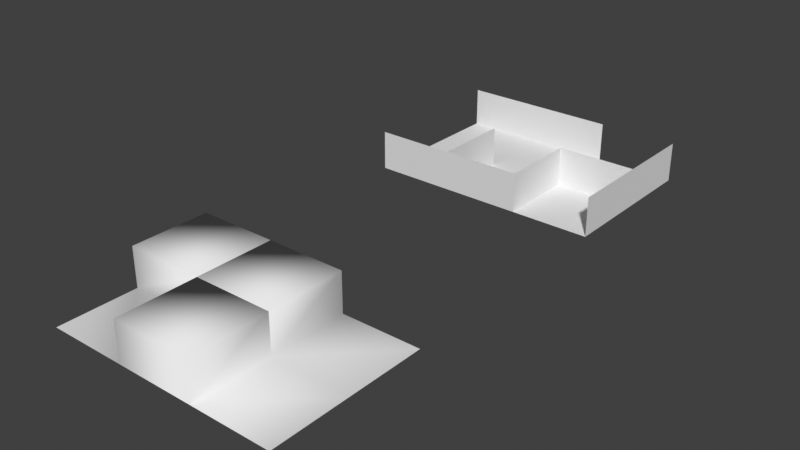 # Source: edge_distribute_propagation.blend  (saved by Blender 5.2.7; exported with 4.5.12 LTS)
import bpy
from mathutils import Matrix  # noqa: F401  (used for matrix-valued properties, if any)

bpy.ops.wm.read_factory_settings(use_empty=True)
scene = bpy.context.scene
scene.name = 'Scene'

# ---- collections
col_collection = bpy.data.collections.new('Collection'); scene.collection.children.link(col_collection)

# ---- node groups
ng_edge_and_distribute_points = bpy.data.node_groups.new('Edge and Distribute Points', 'GeometryNodeTree')
_s = ng_edge_and_distribute_points.interface.new_socket(name='Geometry', in_out='OUTPUT', socket_type='NodeSocketGeometry')
_s = ng_edge_and_distribute_points.interface.new_socket(name='Geometry', in_out='INPUT', socket_type='NodeSocketGeometry')
_s = ng_edge_and_distribute_points.interface.new_socket(name='Density Factor', in_out='INPUT', socket_type='NodeSocketFloat')
_s.subtype = 'FACTOR'
_s.default_value = 1.0
_s.min_value = 0.0
_s.max_value = 1.0
ng_edge_and_distribute_points.is_modifier = True
_N = ng_edge_and_distribute_points.nodes; _L = ng_edge_and_distribute_points.links
n0 = _N.new('GeometryNodeSetShadeSmooth'); n0.name = 'Set Shade Smooth'; n0.location = (-1, 96)
n1 = _N.new('GeometryNodeInputShadeSmooth'); n1.name = 'Is Face Smooth'; n1.location = (-76, 96)
n2 = _N.new('GeometryNodeCaptureAttribute'); n2.name = 'Capture Attribute'; n2.location = (-51, 96)
n2.capture_items.clear()
n2.domain = 'FACE'
n3 = _N.new('NodeGroupInput'); n3.name = 'Group Input'; n3.location = (-300, -80)
n4 = _N.new('FunctionNodeRandomValue'); n4.name = 'Random Value'; n4.location = (-300, 80)
n4.data_type = 'BOOLEAN'
n4.inputs[6].default_value = 0.6167
n5 = _N.new('GeometryNodeDistributePointsOnFaces'); n5.name = 'Distribute Points on Faces'; n5.location = (220, 0)
n5.distribute_method = 'POISSON'
n5.use_legacy_normal = True
n5.inputs[2].default_value = 0.08
n5.inputs[3].default_value = 100.0
n5.inputs[4].default_value = 119.9
n6 = _N.new('GeometryNodePointsToVertices'); n6.name = 'Points to Vertices'; n6.location = (440, 0)
n7 = _N.new('GeometryNodeExtrudeMesh'); n7.name = 'Extrude Mesh'; n7.location = (-26, 96)
n7.inputs[2].default_value = (0.0, 0.0, 1.0)
n8 = _N.new('GeometryNodeJoinGeometry'); n8.name = 'Join Geometry'; n8.location = (640, 80)
n9 = _N.new('NodeGroupOutput'); n9.name = 'Group Output'; n9.location = (820, 80)
_L.new(n3.outputs[0], n2.inputs[0])
_L.new(n4.outputs[3], n7.inputs[1])
_L.new(n5.outputs[0], n6.inputs[0])
_L.new(n0.outputs[0], n8.inputs[0])
_L.new(n8.outputs[0], n9.inputs[0])
_L.new(n0.outputs[0], n5.inputs[0])
_L.new(n7.outputs[2], n5.inputs[1])
_L.new(n3.outputs[1], n5.inputs[5])
_L.new(n6.outputs[0], n8.inputs[0])
_L.new(n1.outputs[0], n2.inputs[1])
_L.new(n2.outputs[0], n7.inputs[0])
_L.new(n7.outputs[0], n0.inputs[0])
_L.new(n2.outputs[1], n0.inputs[2])
n9.is_active_output = True

# ---- world
world_world = bpy.data.worlds.new('World'); scene.world = world_world
world_world.use_nodes = True; world_world.node_tree.nodes.clear()
_N = world_world.node_tree.nodes; _L = world_world.node_tree.links
n0 = _N.new('ShaderNodeOutputWorld'); n0.name = 'World Output'; n0.location = (300, 300)
n1 = _N.new('ShaderNodeBackground'); n1.name = 'Background'; n1.location = (10, 300)
n1.inputs[0].default_value = (0.05088, 0.05088, 0.05088, 1.0)
_L.new(n1.outputs[0], n0.inputs[0])
n0.is_active_output = True
world_world.color = (0.05088, 0.05088, 0.05088)
world_world.use_sun_shadow = False
world_world.sun_shadow_jitter_overblur = 0.0

# ---- meshes
me_plane = bpy.data.meshes.new('Plane')
me_plane.from_pydata([(0.0, 0.0, 1.163e-09), (2.0, 0.0, -1.163e-09), (0.0, 2.0, 1.163e-09), (2.0, 2.0, -1.163e-09), (-2.0, 0.0, 0.0), (-2.0, 2.0, 0.0), (0.0, -2.0, 1.163e-09), (2.0, -2.0, -1.163e-09), (-2.0, -2.0, 0.0), (-4.0, 0.0, 0.0), (-4.0, 2.0, 0.0), (-4.0, -2.0, 0.0)], [], [(0, 1, 3, 2), (0, 2, 5, 4), (0, 4, 8, 6), (1, 0, 6, 7), (8, 4, 9, 11), (4, 5, 10, 9)])
_k = {(0, 2): 1.0, (0, 1): 1.0, (0, 4): 1.0, (6, 7): 1.0, (4, 8): 1.0, (0, 6): 1.0, (9, 11): 1.0}
me_plane.attributes.new('crease_edge', 'FLOAT', 'EDGE').data.foreach_set('value', [_k.get((min(e.vertices), max(e.vertices)), 0.0) for e in me_plane.edges])
_uv = me_plane.uv_layers.new(name='UVMap')
_uv.uv.foreach_set('vector', [0.0, 0.0, 1.0, 0.0, 1.0, 1.0, 0.0, 1.0, 0.0, 0.0, 0.0, 1.0, 0.0, 1.0, 0.0, 0.0, 0.0, 0.0, 0.0, 0.0, 0.0, 0.0, 0.0, 0.0, 1.0, 0.0, 0.0, 0.0, 0.0, 0.0, 1.0, 0.0, 0.0, 0.0, 0.0, 0.0, 0.0, 0.0, 0.0, 0.0, 0.0, 0.0, 0.0, 1.0, 0.0, 1.0, 0.0, 0.0])
me_plane.use_remesh_fix_poles = True
me_plane.use_remesh_preserve_attributes = False
me_plane.update()
me_plane_001 = bpy.data.meshes.new('Plane.001')
me_plane_001.from_pydata([(0.0, 0.0, 1.163e-09), (2.0, 0.0, -1.163e-09), (0.0, 2.0, 1.163e-09), (2.0, 2.0, -1.163e-09), (-2.0, 0.0, 0.0), (-2.0, 2.0, 0.0), (0.0, -2.0, 1.163e-09), (2.0, -2.0, -1.163e-09), (-2.0, -2.0, 0.0), (-4.0, 0.0, 0.0), (-4.0, 2.0, 0.0), (-4.0, -2.0, 0.0), (5.087e-10, 0.0, 1.0), (2.0, 0.0, 1.0), (0.0, 2.0, 1.0), (2.0, 2.0, 1.0), (-2.0, 0.0, 1.0), (-2.0, 2.0, 1.0), (1.454e-10, -2.0, 1.0), (2.0, -2.0, 1.0), (-2.0, -2.0, 1.0), (-4.0, 2.0, 1.0), (-4.0, -2.0, 1.0), (1.395, 0.0, 0.2192), (-0.7245, -2.0, 0.1015), (0.854, 0.0, 0.3988), (1.296, 0.0, 0.4283), (1.966, 0.0, 0.919), (0.8554, 0.0, 0.2928), (1.47, 0.0, 0.3484), (2.845e-10, -0.8269, 0.5593), (-0.6936, -2.0, 0.3888), (1.21, 0.0, 0.1982), (-0.216, -2.0, 0.07289), (1.481, 0.0, 0.6276), (2.542e-10, -1.113, 0.6399), (1.709, 0.0, 0.2581), (0.4894, 0.0, 0.0003686), (1.301, 0.0, 0.06518), (1.135, 0.0, 0.1471), (3.08e-10, -1.084, 0.9747), (1.997, 0.0, 0.7598), (1.829, 0.0, 0.2682), (2.787e-10, -0.6996, 0.5478), (1.895, 0.0, 0.1614), (1.61, 0.0, 0.09678), (3.892e-10, -0.6397, 0.9772), (1.625, 0.0, 0.1879), (-2.0, -0.2233, 0.1334), (0.3463, 0.0, 0.1165), (2.835e-10, -1.16, 0.9007), (-2.0, -0.292, 0.2339), (5.659e-11, -1.952, 0.3296), (1.687, 0.0, 0.7304), (1.556e-10, -1.869, 0.9059), (3.875e-11, -1.125, 0.07616), (1.448e-10, -1.118, 0.2846), (9.823e-11, -0.2104, 0.1931), (2.0, -0.4488, 0.5381), (0.5406, 0.0, 0.1604), (0.6558, 0.0, 0.08206), (-1.358, -2.0, 0.09606), (-2.0, -0.537, 0.1895), (0.8334, 0.0, 0.1115), (-2.0, -0.8405, 0.2468), (3.17e-10, -0.7761, 0.651), (9.876e-11, -0.4731, 0.1941), (-2.0, -1.787, 0.624), (1.855, 0.0, 0.4204), (-2.0, -1.886, 0.4589), (1.416e-10, -1.652, 0.539), (1.994e-10, -0.3994, 0.392), (-2.0, -1.62, 0.5102), (-2.083, -2.0, 0.4877), (1.488, 0.0, 0.1899), (1.217, 0.0, 0.4515), (-2.0, -1.552, 0.5939), (1.669e-10, -0.7048, 0.328), (-2.0, -1.277, 0.276), (-2.0, -0.9475, 0.1547), (1.679, 0.0, 0.5951), (1.675, 0.0, 0.03999), (0.4523, 0.0, 0.0859), (-2.0, -1.206, 0.3724), (0.4121, 0.0, 0.1761), (-3.573, -2.0, 0.3778), (1.08, 0.0, 0.0521), (-2.0, -0.7388, 0.3308), (-1.187, -2.0, 0.3578), (1.674e-10, -1.686, 0.7587), (-2.0, -1.132, 0.4114), (4.067e-10, -0.1276, 0.7994), (3.372e-10, -0.07285, 0.6629), (2.133e-10, -1.357, 0.6636), (1.073, 0.0, 0.2397), (1.563, 0.0, 0.3193), (1.726, 0.0, 0.4252), (-2.0, -1.044, 0.1453), (1.548, 0.0, 0.451), (1.825e-10, -1.57, 0.7184), (3.04e-10, -0.1424, 0.5977), (1.415, 0.0, 0.6917), (-2.0, -1.762, 0.341), (1.058e-10, -1.713, 0.3692), (1.4e-10, -0.9123, 0.2752), (9.872e-11, -0.6867, 0.194), (2.0, -1.25, 0.3417), (1.911e-11, -1.998, 0.1291), (-2.0, -0.7286, 0.04573), (-2.0, -0.1455, 0.02486), (1.538e-10, -1.538, 0.481), (1.133, 0.0, 0.4354), (1.348e-10, -0.3826, 0.265), (1.634, 0.0, 0.426), (-0.3616, -2.0, 0.1288), (2.637e-11, -0.9594, 0.05184), (-0.2524, -2.0, 0.5764), (1.8, 0.0, 0.79), (3.46e-10, -0.752, 0.8203), (-2.0, -0.2513, 0.04778), (2.0, -0.4665, 0.4263), (1.099e-10, -0.7768, 0.2161), (6.339e-11, -2.0, 0.4356), (3.355e-10, -0.5585, 0.6596), (1.987e-10, -1.305, 0.4981), (7.694e-11, -0.6032, 0.1512), (2.0, 1.4, 0.71), (2.0, 0.355, 0.7503), (1.287e-10, -1.497, 0.2569), (-2.0, -1.614, 0.2711), (-2.0, -0.4673, 0.0885), (2.396e-10, -0.9362, 0.4709), (-2.0, -0.3696, 0.041), (2.015e-10, -0.9986, 0.3961), (1.833e-10, -1.406, 0.5188), (2.057e-10, -0.2915, 0.4043), (6.877e-11, -0.274, 0.1352), (-2.0, -1.71, 0.6838), (2.0, 0.174, 0.9028), (1.723e-10, -1.484, 0.54), (2.106e-10, -0.7959, 0.4141), (-0.3108, -2.0, 0.1917), (-2.0, -0.9452, 0.2356), (1.534e-10, -0.1669, 0.3015), (7.986e-11, -1.127, 0.157), (-2.0, -0.6059, 0.04716), (3.261e-10, -0.2925, 0.641), (-1.732, -2.0, 0.6536), (-0.629, -2.0, 0.9673), (-2.0, -1.717, 0.8068), (2.147e-10, -1.298, 0.6004), (-2.0, -1.804, 0.7047), (-2.0, -1.912, 0.382), (-2.0, -1.672, 0.4237), (-2.0, -1.498, 0.1766), (2.317e-10, -1.343, 0.7734), (-2.0, -0.7935, 0.3906), (2.335e-10, -0.1735, 0.459), (-1.442, -2.0, 0.4062), (8.394e-11, -0.8699, 0.165), (-2.0, -0.03749, 0.2108), (-2.0, -0.459, 0.4241), (-2.0, -1.381, 0.696), (-2.0, -0.6408, 0.653), (-2.0, -0.1314, 0.4955), (-2.0, -0.8416, 0.5281), (-2.0, -0.06766, 0.8532), (-1.825, -2.0, 0.4851), (-2.0, -0.007642, 0.4914), (1.477e-10, -0.08348, 0.2904), (-0.8747, -2.0, 0.8536), (-2.0, -0.1753, 0.628), (5.572e-11, -0.7307, 0.1095), (-2.0, -1.912, 0.7711), (3.472e-11, -1.653, 0.06826), (-2.0, -1.234, 0.9453), (-2.0, -0.1093, 0.6776), (-2.0, -1.309, 0.1192), (2.206e-10, -0.4701, 0.4337), (3.704e-10, -0.5091, 0.728), (-2.0, -0.452, 0.5922), (-2.0, -0.6209, 0.4735), (-2.0, -0.2474, 0.4614), (-1.317, -2.0, 0.6144), (-2.0, -0.2244, 0.7478), (3.665e-10, -0.678, 0.8691), (-2.0, -0.2105, 0.9997), (-2.947, -2.0, 0.6289), (-2.0, -0.01143, 0.6688), (-2.0, -1.929, 0.979), (-2.0, -1.391, 0.2833), (-2.0, -0.5166, 0.8635), (-2.0, -0.429, 0.7419), (-2.0, -0.482, 0.2564), (-2.0, -1.252, 0.8301), (2.0, 0.2554, 0.3888), (2.0, -0.2806, 0.2699), (-3.045, -2.0, 0.1316), (-2.0, -0.3584, 0.5934), (8.938e-11, -1.569, 0.1757), (1.416, 0.0, 0.8806), (0.2942, 0.0, 0.3418), (0.3115, 0.0, 0.8499), (0.6949, 0.0, 0.6578), (1.083, 0.0, 0.859), (0.04528, 0.0, 0.955), (0.6057, 0.0, 0.5845), (1.57, 0.0, 0.9705), (1.006, 0.0, 0.6812), (0.09253, 0.0, 0.4962), (0.106, 0.0, 0.5972), (0.1265, 0.0, 0.9969), (-2.0, -0.9329, 0.5348), (0.9309, 0.0, 0.602), (1.106, 0.0, 0.5943), (0.5589, 0.0, 0.4256), (1.92, 0.0, 0.9884), (0.01039, 0.0, 0.1505), (0.1328, 0.0, 0.8352), (0.6125, 0.0, 0.329), (0.8938, 0.0, 0.6746), (1.348e-10, -1.223, 0.265), (0.5015, 0.0, 0.6703), (0.3439, 0.0, 0.5077), (0.04345, 0.0, 0.7577), (1.377e-10, -0.2942, 0.2706), (-2.0, -1.054, 0.698), (-2.0, -1.544, 0.3969), (-2.0, -0.796, 0.7484), (1.329, 0.0, 0.7844), (0.2934, 0.0, 0.7542), (0.2512, 0.0, 0.1518), (-2.868, -2.0, 0.2584), (-2.0, -0.8322, 0.1499), (2.0, -0.541, 0.6431), (-2.903, -2.0, 0.05817), (1.055, 0.0, 0.7701), (0.6814, 0.0, 0.7839), (1.949e-10, -0.9054, 0.3832), (2.0, -1.24, 0.5139), (-0.9075, -2.0, 0.9719), (0.02655, 0.0, 0.3127), (0.458, 0.0, 0.8853), (1.187, 0.0, 0.8352), (5.326e-11, -1.83, 0.1538), (0.437, 0.0, 0.5587), (-2.0, -0.4826, 0.6687), (-2.0, -1.16, 0.5899), (-1.968, -2.0, 0.2728), (2.444e-10, -0.5531, 0.4805), (2.0, -0.4359, 0.9767), (0.1945, 0.0, 0.6517), (2.011e-10, -1.536, 0.803), (-2.336, -2.0, 0.7591), (-2.691, -2.0, 0.8251), (0.6323, 0.0, 0.8892), (3.125e-10, -0.9629, 0.8533), (8.417e-11, -1.974, 0.5462), (0.1389, 0.0, 0.3874), (-1.022, -2.0, 0.9613), (1.664e-10, -1.593, 0.6367), (0.332, 0.0, 0.9856), (2.281e-10, -1.493, 0.9355), (4.112e-10, -0.3881, 0.8143), (-2.0, -0.4211, 0.3316), (0.9159, 0.0, 0.9969), (3.068e-10, -0.9295, 0.7725), (2.0, -0.647, 0.7993), (4.816e-10, -0.1403, 0.9885), (0.249, 0.0, 0.2491), (-2.0, -0.3447, 0.3708), (0.152, 0.0, 0.2869), (0.2222, 0.0, 0.8216), (-2.0, -0.8601, 0.8696), (2.277e-10, -1.205, 0.5722), (-2.0, -0.7303, 0.5035), (4.392e-10, -0.3196, 0.921), (-2.0, -1.629, 0.9935), (8.442e-11, -1.766, 0.2885), (0.5489, 0.0, 0.7723), (0.6961, 0.0, 0.4632), (-2.0, -0.2728, 0.9102), (2.631e-10, -1.197, 0.806), (2.241e-10, -1.099, 0.4405), (0.471, 0.0, 0.24), (3.194e-10, -0.4331, 0.6279), (2.0, -0.07016, 0.7996), (-2.0, -0.1663, 0.2238), (0.008809, 0.0, 0.4438), (-2.0, -1.686, 0.9304), (2.1e-10, -1.638, 0.9922), (1.269e-10, -1.816, 0.6423), (-2.0, -0.7686, 0.6187), (1.215, 0.0, 0.9339), (1.586, 0.0, 0.831), (0.7832, 0.0, 0.6003), (1.503e-10, -0.997, 0.2955), (2.0, 0.784, 0.3754), (2.807e-10, -1.254, 0.9986), (-1.052, -2.0, 0.3894), (2.24e-10, -1.557, 0.9874)], [], [(0, 1, 3, 2), (0, 2, 5, 4), (0, 4, 8, 6), (1, 0, 6, 7), (8, 4, 9, 11), (4, 5, 10, 9), (0, 12, 13, 1), (1, 13, 15, 3), (2, 14, 17, 5), (8, 20, 18, 6), (4, 16, 20, 8), (6, 18, 12, 0), (7, 19, 13, 1), (11, 22, 20, 8), (5, 17, 21, 10)])
_k = {(0, 2): 1.0, (0, 1): 1.0, (0, 4): 1.0, (6, 7): 1.0, (4, 8): 1.0, (0, 6): 1.0, (9, 11): 1.0, (0, 12): 1.0, (1, 13): 0.33333, (4, 16): 1.0, (6, 18): 0.5, (8, 20): 0.33333, (12, 13): 1.0, (16, 20): 1.0, (12, 18): 1.0}
me_plane_001.attributes.new('crease_edge', 'FLOAT', 'EDGE').data.foreach_set('value', [_k.get((min(e.vertices), max(e.vertices)), 0.0) for e in me_plane_001.edges])
_uv = me_plane_001.uv_layers.new(name='UVMap')
_uv.uv.foreach_set('vector', [0.0, 0.0, 1.0, 0.0, 1.0, 1.0, 0.0, 1.0, 0.0, 0.0, 0.0, 1.0, 0.0, 1.0, 0.0, 0.0, 0.0, 0.0, 0.0, 0.0, 0.0, 0.0, 0.0, 0.0, 1.0, 0.0, 0.0, 0.0, 0.0, 0.0, 1.0, 0.0, 0.0, 0.0, 0.0, 0.0, 0.0, 0.0, 0.0, 0.0, 0.0, 0.0, 0.0, 1.0, 0.0, 1.0, 0.0, 0.0, 0.0, 0.0, 0.0, 0.0, 1.0, 0.0, 1.0, 0.0, 1.0, 0.0, 1.0, 0.0, 1.0, 1.0, 1.0, 1.0, 0.0, 1.0, 0.0, 1.0, 0.0, 1.0, 0.0, 1.0, 0.0, 0.0, 0.0, 0.0, 0.0, 0.0, 0.0, 0.0, 0.0, 0.0, 0.0, 0.0, 0.0, 0.0, 0.0, 0.0, 0.0, 0.0, 0.0, 0.0, 0.0, 0.0, 0.0, 0.0, 1.0, 0.0, 1.0, 0.0, 1.0, 0.0, 1.0, 0.0, 0.0, 0.0, 0.0, 0.0, 0.0, 0.0, 0.0, 0.0, 0.0, 1.0, 0.0, 1.0, 0.0, 1.0, 0.0, 1.0])
me_plane_001.materials.append(None)
me_plane_001.use_remesh_fix_poles = True
me_plane_001.use_remesh_preserve_attributes = False
me_plane_001.update()

# ---- objects
ob_test_object = bpy.data.objects.new('test_object', me_plane)
ob_expected_object = bpy.data.objects.new('expected_object', me_plane_001)

# ---- transforms, parenting, visibility, modifiers, constraints
ob_test_object.location = (0.0, 0.0, 0.0)
_m = ob_test_object.modifiers.new('GeometryNodes', 'NODES')
_m.node_group = ng_edge_and_distribute_points
_gi = [s.identifier for s in ng_edge_and_distribute_points.interface.items_tree if s.item_type == 'SOCKET' and s.in_out == 'INPUT']
_m[_gi[1]] = 0.7538  # 'Density Factor'
_m[_gi[1] + '_use_attribute'] = True; _m[_gi[1] + '_attribute_name'] = 'crease_edge'
ob_expected_object.location = (0.0, 10.0, 0.0)

# ---- collection membership
col_collection.objects.link(ob_test_object)
col_collection.objects.link(ob_expected_object)

# ---- scene / render settings (as saved in the file)
scene.frame_start = 1; scene.frame_end = 250; scene.frame_set(1)
scene.render.engine = 'BLENDER_EEVEE_NEXT'
scene.render.bake_bias = 0.0
scene.render.bake_samples = 0
scene.cycles.sampling_pattern = 'TABULATED_SOBOL'
scene.cycles.use_light_tree = False
scene.view_settings.view_transform = 'Standard'
bpy.context.view_layer.update()

# ---- added for rendering (the .blend has no active camera and no usable light): camera, sun
cam_auto = bpy.data.cameras.new('AutoCamera')
cam_auto.lens = 50.0
cam_auto.sensor_width = 36.0
cam_auto.clip_end = 1000.0
ob_auto_camera = bpy.data.objects.new('AutoCamera', cam_auto)
scene.collection.objects.link(ob_auto_camera)
ob_auto_camera.location = (13.1229, -11.9475, 11.7984)
ob_auto_camera.rotation_euler = (1.09748, -7.21219e-08, 0.694738)
scene.camera = ob_auto_camera
light_auto_sun = bpy.data.lights.new('AutoSun', 'SUN')
light_auto_sun.energy = 3.0
light_auto_sun.angle = 0.0523599
ob_auto_sun = bpy.data.objects.new('AutoSun', light_auto_sun)
scene.collection.objects.link(ob_auto_sun)
ob_auto_sun.rotation_euler = (0.872665, 0.174533, 0.523599)
bpy.context.view_layer.update()

